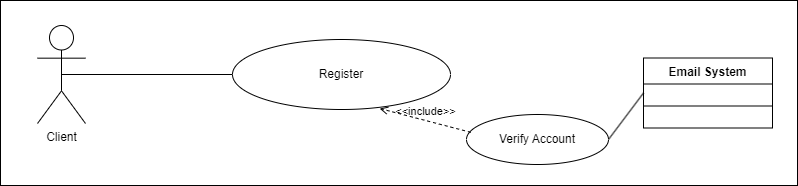

The diagram above was exported from draw.io. Its source (the exported page's mxGraphModel, read from the mxfile embedded in the PNG):
<mxGraphModel dx="1393" dy="758" grid="0" gridSize="10" guides="1" tooltips="1" connect="1" arrows="1" fold="1" page="1" pageScale="1" pageWidth="850" pageHeight="1100" math="0" shadow="0">
  <root>
    <mxCell id="0" />
    <mxCell id="1" parent="0" />
    <mxCell id="GM8DiOE72Tqu34RZu3n2-2" value="" style="rounded=0;whiteSpace=wrap;html=1;" parent="1" vertex="1">
      <mxGeometry x="33" y="263" width="797" height="185" as="geometry" />
    </mxCell>
    <mxCell id="GM8DiOE72Tqu34RZu3n2-3" value="Client" style="shape=umlActor;verticalLabelPosition=bottom;verticalAlign=top;html=1;" parent="1" vertex="1">
      <mxGeometry x="70" y="288" width="48" height="98" as="geometry" />
    </mxCell>
    <mxCell id="GM8DiOE72Tqu34RZu3n2-4" value="Register" style="ellipse;whiteSpace=wrap;html=1;" parent="1" vertex="1">
      <mxGeometry x="265" y="302" width="218" height="70" as="geometry" />
    </mxCell>
    <mxCell id="GM8DiOE72Tqu34RZu3n2-8" value="" style="line;strokeWidth=1;fillColor=none;align=left;verticalAlign=middle;spacingTop=-1;spacingLeft=3;spacingRight=3;rotatable=0;labelPosition=right;points=[];portConstraint=eastwest;strokeColor=inherit;" parent="1" vertex="1">
      <mxGeometry x="94" y="329" width="171" height="16" as="geometry" />
    </mxCell>
    <mxCell id="6FY6-jx22IQ4BcMvARaM-5" style="rounded=0;orthogonalLoop=1;jettySize=auto;html=1;exitX=1;exitY=0.5;exitDx=0;exitDy=0;entryX=0;entryY=0.5;entryDx=0;entryDy=0;endArrow=none;endFill=0;" edge="1" parent="1" source="GM8DiOE72Tqu34RZu3n2-10" target="6FY6-jx22IQ4BcMvARaM-1">
      <mxGeometry relative="1" as="geometry" />
    </mxCell>
    <mxCell id="GM8DiOE72Tqu34RZu3n2-10" value="Verify Account" style="ellipse;whiteSpace=wrap;html=1;" parent="1" vertex="1">
      <mxGeometry x="499" y="377" width="142" height="50" as="geometry" />
    </mxCell>
    <mxCell id="BCsQuZQJh8K2MamtYJAW-4" value="&amp;lt;&amp;lt;include&amp;gt;&amp;gt;" style="html=1;verticalAlign=bottom;labelBackgroundColor=none;endArrow=open;endFill=0;dashed=1;rounded=0;entryX=0.675;entryY=0.986;entryDx=0;entryDy=0;entryPerimeter=0;exitX=0.03;exitY=0.356;exitDx=0;exitDy=0;exitPerimeter=0;" parent="1" source="GM8DiOE72Tqu34RZu3n2-10" target="GM8DiOE72Tqu34RZu3n2-4" edge="1">
      <mxGeometry width="160" relative="1" as="geometry">
        <mxPoint x="502" y="422.5" as="sourcePoint" />
        <mxPoint x="662" y="422.5" as="targetPoint" />
      </mxGeometry>
    </mxCell>
    <mxCell id="6FY6-jx22IQ4BcMvARaM-1" value="Email System" style="swimlane;fontStyle=1;align=center;verticalAlign=top;childLayout=stackLayout;horizontal=1;startSize=26;horizontalStack=0;resizeParent=1;resizeParentMax=0;resizeLast=0;collapsible=1;marginBottom=0;whiteSpace=wrap;html=1;" vertex="1" parent="1">
      <mxGeometry x="676" y="320.5" width="129" height="70" as="geometry" />
    </mxCell>
    <mxCell id="6FY6-jx22IQ4BcMvARaM-3" value="" style="line;strokeWidth=1;fillColor=none;align=left;verticalAlign=middle;spacingTop=-1;spacingLeft=3;spacingRight=3;rotatable=0;labelPosition=right;points=[];portConstraint=eastwest;strokeColor=inherit;" vertex="1" parent="6FY6-jx22IQ4BcMvARaM-1">
      <mxGeometry y="26" width="129" height="44" as="geometry" />
    </mxCell>
  </root>
</mxGraphModel>